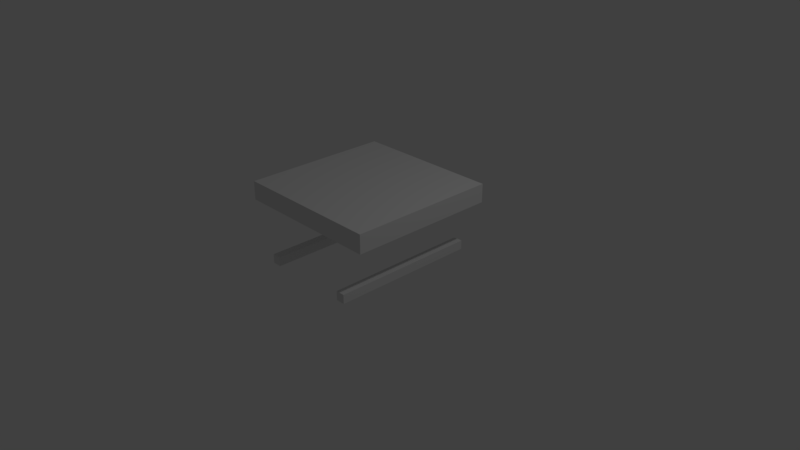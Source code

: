 # Source: kitchen_table3.blend  (saved by Blender 2.79.0; exported with 4.5.12 LTS)
import bpy
from mathutils import Matrix  # noqa: F401  (used for matrix-valued properties, if any)

bpy.ops.wm.read_factory_settings(use_empty=True)
scene = bpy.context.scene
scene.name = 'Scene'

# ---- collections
col_collection_1 = bpy.data.collections.new('Collection 1'); scene.collection.children.link(col_collection_1)

# ---- materials (node trees are filled in below, after node groups)
mat_material_001 = bpy.data.materials.new('Material.001')
mat_material_001.alpha_threshold = 0.0
mat_material_001.use_transparent_shadow = False
mat_material_001.preview_render_type = 'CUBE'
mat_material_001.roughness = 0.5
mat_material_001.line_color = (0.0, 0.0, 0.0, 1.0)

# ---- material node trees

# ---- world
world_world = bpy.data.worlds.new('World'); scene.world = world_world
world_world.color = (0.05088, 0.05088, 0.05088)
world_world.use_sun_shadow = False
world_world.sun_shadow_jitter_overblur = 0.0
world_world.cycles.sampling_method = 'MANUAL'

# ---- cameras
cam_camera = bpy.data.cameras.new('Camera')
cam_camera.clip_end = 100.0
cam_camera.lens = 35.0
cam_camera.sensor_width = 32.0
cam_camera.sensor_height = 18.0
cam_camera.ortho_scale = 7.314
cam_camera.dof.focus_distance = 0.0
cam_camera.dof.aperture_fstop = 128.0

# ---- lights
light_lamp = bpy.data.lights.new('Lamp', 'POINT')
light_lamp.transmission_factor = 0.0
light_lamp.cutoff_distance = 30.0
light_lamp.energy = 100.0
light_lamp.shadow_buffer_clip_start = 1.001
light_lamp.shadow_soft_size = 0.1
light_lamp.shadow_maximum_resolution = 0.006
light_lamp.use_absolute_resolution = True

# ---- meshes
me_cube_004 = bpy.data.meshes.new('Cube.004')
me_cube_004.from_pydata([(-0.4217, 1.003, 1.0), (1.578, 1.003, 1.0), (1.578, -0.997, 1.0), (-0.4217, -0.997, 1.0), (-0.4217, 1.003, 0.75), (1.578, 1.003, 0.75), (1.578, -0.997, 0.75), (-0.4217, -0.997, 0.75), (1.578, -0.6833, -0.02848), (1.578, -0.6833, 0.09407), (1.578, -0.5607, -0.02848), (1.578, -0.5607, 0.09407), (-0.4217, -0.6833, 0.09407), (-0.4217, -0.6833, -0.02848), (-0.4217, -0.5607, 0.09407), (-0.4217, -0.5607, -0.02848), (1.578, 0.5622, 0.09407), (1.578, 0.5622, -0.02848), (1.578, 0.6848, 0.09407), (1.578, 0.6848, -0.02848), (-0.4217, 0.6848, -0.02848), (-0.4217, 0.5622, -0.02848), (-0.4217, 0.6848, 0.09407), (-0.4217, 0.5622, 0.09407)], [], [(17, 16, 18, 19), (0, 1, 2, 3), (0, 4, 5, 1), (1, 5, 6, 2), (0, 3, 7, 4), (3, 2, 6, 7), (13, 12, 14, 15), (10, 11, 9, 8), (11, 14, 12, 9), (8, 13, 15, 10), (8, 9, 12, 13), (10, 15, 14, 11), (4, 7, 6, 5), (21, 17, 19, 20), (20, 19, 18, 22), (21, 23, 16, 17), (23, 22, 18, 16), (20, 22, 23, 21)])
_uv = me_cube_004.uv_layers.new(name='UVMap')
_uv.uv.foreach_set('vector', [0.5003, 0.5939, 0.5003, 0.5633, 0.5309, 0.5633, 0.5309, 0.5939, 0.4997, 0.0002817, 0.4997, 0.4997, 0.0002817, 0.4997, 0.0002817, 0.0002819, 0.0002817, 0.6887, 0.0002817, 0.6263, 0.4997, 0.6263, 0.4997, 0.6887, 0.4997, 0.6893, 0.4997, 0.7517, 0.0002817, 0.7517, 0.0002817, 0.6893, 0.4997, 0.6257, 0.0002817, 0.6257, 0.0002818, 0.5633, 0.4997, 0.5633, 0.0002817, 0.5003, 0.4997, 0.5003, 0.4997, 0.5627, 0.0002817, 0.5627, 0.5003, 0.5315, 0.5003, 0.5009, 0.5309, 0.5009, 0.5309, 0.5315, 0.5621, 0.5009, 0.5621, 0.5315, 0.5314, 0.5315, 0.5314, 0.5009, 0.9997, 0.7199, 0.5003, 0.7199, 0.5003, 0.6893, 0.9997, 0.6893, 0.4997, 0.783, 0.0002817, 0.7829, 0.0002923, 0.7523, 0.4997, 0.7524, 0.4997, 0.9394, 0.4997, 0.97, 0.0002817, 0.97, 0.0002817, 0.9394, 0.4997, 0.8142, 0.0002817, 0.8142, 0.0002817, 0.7836, 0.4997, 0.7836, 0.9997, 0.0002817, 0.9997, 0.4997, 0.5003, 0.4997, 0.5003, 0.0002819, 0.0002817, 0.8771, 0.4997, 0.8771, 0.4997, 0.9077, 0.0002817, 0.9077, 0.0002817, 0.9083, 0.4997, 0.9083, 0.4997, 0.9389, 0.0002817, 0.9389, 0.0002817, 0.8454, 0.0002817, 0.8148, 0.4997, 0.8148, 0.4997, 0.8454, 0.0002817, 0.8765, 0.0002817, 0.8459, 0.4997, 0.8459, 0.4997, 0.8765, 0.5309, 0.5321, 0.5309, 0.5627, 0.5003, 0.5627, 0.5003, 0.5321])
me_cube_004.materials.append(mat_material_001)
me_cube_004.use_remesh_preserve_volume = False
me_cube_004.use_remesh_preserve_attributes = False
me_cube_004.use_mirror_vertex_groups = False
me_cube_004.update()

# ---- objects
ob_lamp = bpy.data.objects.new('Lamp', light_lamp)
ob_camera = bpy.data.objects.new('Camera', cam_camera)
ob_cube_004 = bpy.data.objects.new('Cube.004', me_cube_004)

# ---- transforms, parenting, visibility, modifiers, constraints
ob_lamp.location = (4.076, 1.005, 5.904)
ob_lamp.rotation_euler = (0.6503, 0.05522, 1.866)
ob_lamp.lock_rotations_4d = False
ob_lamp.empty_display_type = 'ARROWS'
ob_lamp.color = (0.0, 0.0, 0.0, 0.0)
ob_lamp.lineart.crease_threshold = 0.0
ob_camera.location = (7.481, -6.508, 5.344)
ob_camera.rotation_euler = (1.109, 0.0, 0.8149)
ob_camera.lock_rotations_4d = False
ob_camera.empty_display_type = 'ARROWS'
ob_camera.color = (0.0, 0.0, 0.0, 0.0)
ob_camera.display_type = 'WIRE'
ob_camera.lineart.crease_threshold = 0.0
ob_cube_004.location = (-0.00298, 0.5783, 0.0)
ob_cube_004.rotation_euler = (0.0, 0.0, 4.712)
ob_cube_004.lock_rotations_4d = False
ob_cube_004.empty_display_type = 'ARROWS'
ob_cube_004.lineart.crease_threshold = 0.0

# ---- collection membership
col_collection_1.objects.link(ob_lamp)
col_collection_1.objects.link(ob_camera)
col_collection_1.objects.link(ob_cube_004)

# ---- scene / render settings (as saved in the file)
scene.camera = ob_camera
scene.frame_start = 1; scene.frame_end = 250; scene.frame_set(1)
scene.render.engine = 'BLENDER_EEVEE_NEXT'
scene.render.resolution_percentage = 50
scene.render.dither_intensity = 0.0
scene.cycles.use_denoising = False
scene.cycles.samples = 128
scene.cycles.sampling_pattern = 'TABULATED_SOBOL'
scene.cycles.use_adaptive_sampling = False
scene.cycles.use_light_tree = False
scene.cycles.blur_glossy = 0.0
scene.cycles.sample_clamp_indirect = 0.0
scene.view_settings.view_transform = 'Standard'
bpy.context.view_layer.update()
